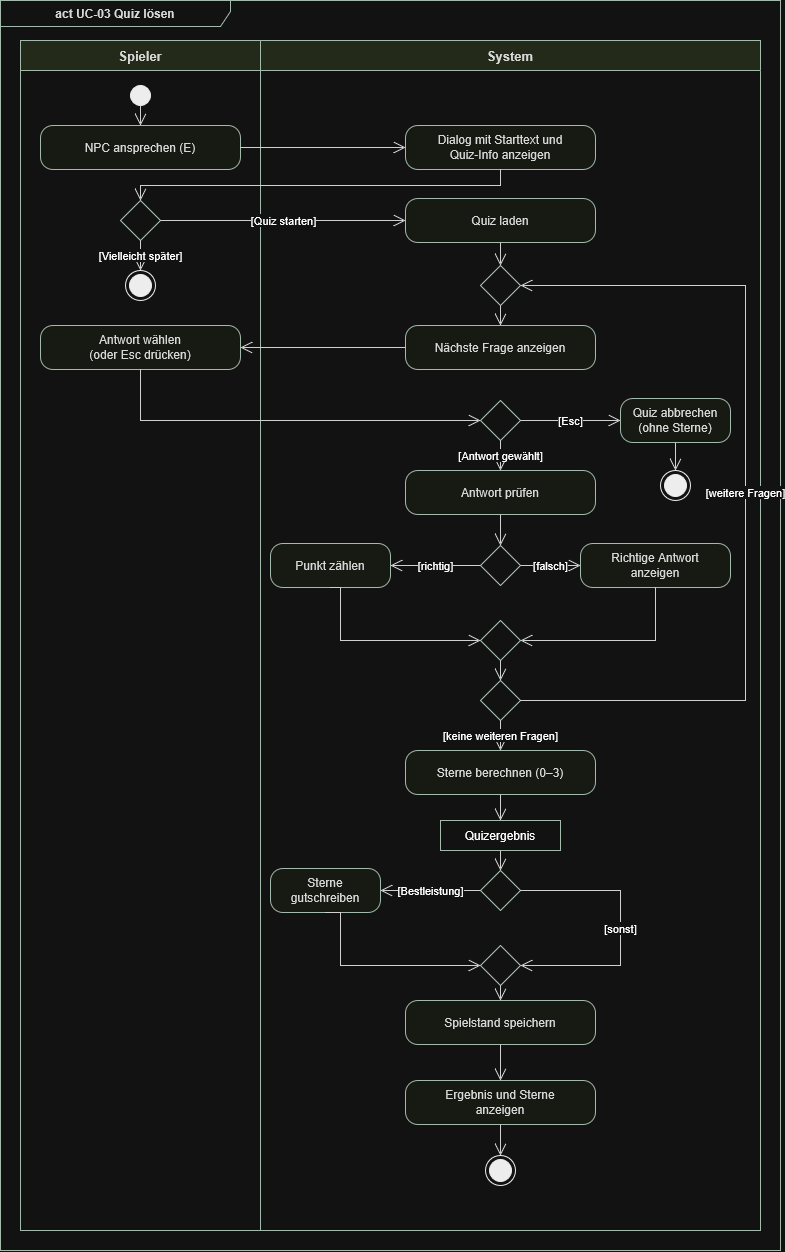

The diagram above was exported from draw.io. Its source (the exported page's mxGraphModel, read from the mxfile embedded in the PNG):
<mxGraphModel dx="1488" dy="829" grid="1" gridSize="10" guides="1" tooltips="1" connect="1" arrows="1" fold="1" page="1" pageScale="1" pageWidth="840" pageHeight="1300" math="0" shadow="0">
  <root>
    <mxCell id="0" />
    <mxCell id="1" parent="0" />
    <mxCell id="frame" parent="1" style="shape=umlFrame;whiteSpace=wrap;pointerEvents=0;fillColor=none;strokeColor=#2f4a3a;fontStyle=1;fontSize=12;fontColor=#1a1a1a;width=230;height=26;" value="act UC-03 Quiz lösen" vertex="1">
      <mxGeometry height="1250" width="780" x="20" y="20" as="geometry" />
    </mxCell>
    <mxCell id="lane0" parent="1" style="swimlane;startSize=30;horizontal=1;collapsible=0;fillColor=#e1e9d6;strokeColor=#2f4a3a;fontStyle=1;fontSize=13;fontColor=#1a1a1a;swimlaneFillColor=#ffffff;" value="Spieler" vertex="1">
      <mxGeometry height="1190" width="240" x="40" y="60" as="geometry" />
    </mxCell>
    <mxCell id="n2" parent="lane0" style="ellipse;perimeter=ellipsePerimeter;fillColor=#000000;strokeColor=#000000;" value="" vertex="1">
      <mxGeometry height="20" width="20" x="110" y="45" as="geometry" />
    </mxCell>
    <mxCell id="n3" parent="lane0" style="rounded=1;whiteSpace=wrap;arcSize=28;fillColor=#f4f8ee;strokeColor=#2f4a3a;fontSize=12;fontColor=#1a1a1a;" value="NPC ansprechen (E)" vertex="1">
      <mxGeometry height="44" width="200" x="20" y="85" as="geometry" />
    </mxCell>
    <mxCell id="n5" parent="lane0" style="rhombus;perimeter=rhombusPerimeter;fillColor=#ffffff;strokeColor=#2f4a3a;" value="" vertex="1">
      <mxGeometry height="40" width="40" x="100" y="160" as="geometry" />
    </mxCell>
    <mxCell id="n6" parent="lane0" style="ellipse;perimeter=ellipsePerimeter;shape=endState;fillColor=#000000;strokeColor=#000000;" value="" vertex="1">
      <mxGeometry height="30" width="30" x="105" y="230" as="geometry" />
    </mxCell>
    <mxCell id="n10" parent="lane0" style="rounded=1;whiteSpace=wrap;arcSize=28;fillColor=#f4f8ee;strokeColor=#2f4a3a;fontSize=12;fontColor=#1a1a1a;" value="Antwort wählen&#10;(oder Esc drücken)" vertex="1">
      <mxGeometry height="44" width="200" x="20" y="285" as="geometry" />
    </mxCell>
    <mxCell id="lane1" parent="1" style="swimlane;startSize=30;horizontal=1;collapsible=0;fillColor=#e1e9d6;strokeColor=#2f4a3a;fontStyle=1;fontSize=13;fontColor=#1a1a1a;swimlaneFillColor=#ffffff;" value="System" vertex="1">
      <mxGeometry height="1190" width="500" x="280" y="60" as="geometry" />
    </mxCell>
    <mxCell id="n4" parent="lane1" style="rounded=1;whiteSpace=wrap;arcSize=28;fillColor=#f4f8ee;strokeColor=#2f4a3a;fontSize=12;fontColor=#1a1a1a;" value="Dialog mit Starttext und&#10;Quiz-Info anzeigen" vertex="1">
      <mxGeometry height="44" width="190" x="145" y="85" as="geometry" />
    </mxCell>
    <mxCell id="n7" parent="lane1" style="rounded=1;whiteSpace=wrap;arcSize=28;fillColor=#f4f8ee;strokeColor=#2f4a3a;fontSize=12;fontColor=#1a1a1a;" value="Quiz laden" vertex="1">
      <mxGeometry height="44" width="190" x="145" y="158" as="geometry" />
    </mxCell>
    <mxCell id="n8" parent="lane1" style="rhombus;perimeter=rhombusPerimeter;fillColor=#ffffff;strokeColor=#2f4a3a;" value="" vertex="1">
      <mxGeometry height="40" width="40" x="220" y="225" as="geometry" />
    </mxCell>
    <mxCell id="n9" parent="lane1" style="rounded=1;whiteSpace=wrap;arcSize=28;fillColor=#f4f8ee;strokeColor=#2f4a3a;fontSize=12;fontColor=#1a1a1a;" value="Nächste Frage anzeigen" vertex="1">
      <mxGeometry height="44" width="190" x="145" y="285" as="geometry" />
    </mxCell>
    <mxCell id="n11" parent="lane1" style="rhombus;perimeter=rhombusPerimeter;fillColor=#ffffff;strokeColor=#2f4a3a;" value="" vertex="1">
      <mxGeometry height="40" width="40" x="220" y="360" as="geometry" />
    </mxCell>
    <mxCell id="n12" parent="lane1" style="rounded=1;whiteSpace=wrap;arcSize=28;fillColor=#f4f8ee;strokeColor=#2f4a3a;fontSize=12;fontColor=#1a1a1a;" value="Quiz abbrechen&#10;(ohne Sterne)" vertex="1">
      <mxGeometry height="44" width="110" x="360" y="358" as="geometry" />
    </mxCell>
    <mxCell id="n13" parent="lane1" style="ellipse;perimeter=ellipsePerimeter;shape=endState;fillColor=#000000;strokeColor=#000000;" value="" vertex="1">
      <mxGeometry height="30" width="30" x="400" y="430" as="geometry" />
    </mxCell>
    <mxCell id="n14" parent="lane1" style="rounded=1;whiteSpace=wrap;arcSize=28;fillColor=#f4f8ee;strokeColor=#2f4a3a;fontSize=12;fontColor=#1a1a1a;" value="Antwort prüfen" vertex="1">
      <mxGeometry height="44" width="190" x="145" y="430" as="geometry" />
    </mxCell>
    <mxCell id="n15" parent="lane1" style="rhombus;perimeter=rhombusPerimeter;fillColor=#ffffff;strokeColor=#2f4a3a;" value="" vertex="1">
      <mxGeometry height="40" width="40" x="220" y="505" as="geometry" />
    </mxCell>
    <mxCell id="n16" parent="lane1" style="rounded=1;whiteSpace=wrap;arcSize=28;fillColor=#f4f8ee;strokeColor=#2f4a3a;fontSize=12;fontColor=#1a1a1a;" value="Punkt zählen" vertex="1">
      <mxGeometry height="44" width="120" x="10" y="503" as="geometry" />
    </mxCell>
    <mxCell id="n17" parent="lane1" style="rounded=1;whiteSpace=wrap;arcSize=28;fillColor=#f4f8ee;strokeColor=#2f4a3a;fontSize=12;fontColor=#1a1a1a;" value="Richtige Antwort&#10;anzeigen" vertex="1">
      <mxGeometry height="44" width="150" x="320" y="503" as="geometry" />
    </mxCell>
    <mxCell id="n18" parent="lane1" style="rhombus;perimeter=rhombusPerimeter;fillColor=#ffffff;strokeColor=#2f4a3a;" value="" vertex="1">
      <mxGeometry height="40" width="40" x="220" y="580" as="geometry" />
    </mxCell>
    <mxCell id="n19" parent="lane1" style="rhombus;perimeter=rhombusPerimeter;fillColor=#ffffff;strokeColor=#2f4a3a;" value="" vertex="1">
      <mxGeometry height="40" width="40" x="220" y="640" as="geometry" />
    </mxCell>
    <mxCell id="n20" parent="lane1" style="rounded=1;whiteSpace=wrap;arcSize=28;fillColor=#f4f8ee;strokeColor=#2f4a3a;fontSize=12;fontColor=#1a1a1a;" value="Sterne berechnen (0–3)" vertex="1">
      <mxGeometry height="44" width="190" x="145" y="710" as="geometry" />
    </mxCell>
    <mxCell id="n21" parent="lane1" style="whiteSpace=wrap;fillColor=#ffffff;strokeColor=#2f4a3a;fontSize=12;" value="Quizergebnis" vertex="1">
      <mxGeometry height="30" width="120" x="180" y="780" as="geometry" />
    </mxCell>
    <mxCell id="n22" parent="lane1" style="rhombus;perimeter=rhombusPerimeter;fillColor=#ffffff;strokeColor=#2f4a3a;" value="" vertex="1">
      <mxGeometry height="40" width="40" x="220" y="830" as="geometry" />
    </mxCell>
    <mxCell id="n23" parent="lane1" style="rounded=1;whiteSpace=wrap;arcSize=28;fillColor=#f4f8ee;strokeColor=#2f4a3a;fontSize=12;fontColor=#1a1a1a;" value="Sterne&#10;gutschreiben" vertex="1">
      <mxGeometry height="44" width="110" x="10" y="828" as="geometry" />
    </mxCell>
    <mxCell id="n24" parent="lane1" style="rhombus;perimeter=rhombusPerimeter;fillColor=#ffffff;strokeColor=#2f4a3a;" value="" vertex="1">
      <mxGeometry height="40" width="40" x="220" y="905" as="geometry" />
    </mxCell>
    <mxCell id="n25" parent="lane1" style="rounded=1;whiteSpace=wrap;arcSize=28;fillColor=#f4f8ee;strokeColor=#2f4a3a;fontSize=12;fontColor=#1a1a1a;" value="Spielstand speichern" vertex="1">
      <mxGeometry height="44" width="190" x="145" y="960" as="geometry" />
    </mxCell>
    <mxCell id="n26" parent="lane1" style="rounded=1;whiteSpace=wrap;arcSize=28;fillColor=#f4f8ee;strokeColor=#2f4a3a;fontSize=12;fontColor=#1a1a1a;" value="Ergebnis und Sterne&#10;anzeigen" vertex="1">
      <mxGeometry height="44" width="190" x="145" y="1040" as="geometry" />
    </mxCell>
    <mxCell id="n27" parent="lane1" style="ellipse;perimeter=ellipsePerimeter;shape=endState;fillColor=#000000;strokeColor=#000000;" value="" vertex="1">
      <mxGeometry height="30" width="30" x="225" y="1115" as="geometry" />
    </mxCell>
    <mxCell id="n28" edge="1" parent="1" source="n2" style="edgeStyle=orthogonalEdgeStyle;rounded=0;html=1;endArrow=open;endFill=0;endSize=10;strokeColor=#222222;fontSize=11;labelBackgroundColor=#ffffff;" target="n3" value="">
      <mxGeometry relative="1" as="geometry" />
    </mxCell>
    <mxCell id="n29" edge="1" parent="1" source="n3" style="edgeStyle=orthogonalEdgeStyle;rounded=0;html=1;endArrow=open;endFill=0;endSize=10;strokeColor=#222222;fontSize=11;labelBackgroundColor=#ffffff;" target="n4" value="">
      <mxGeometry relative="1" as="geometry" />
    </mxCell>
    <mxCell id="n30" edge="1" parent="1" source="n4" style="edgeStyle=orthogonalEdgeStyle;rounded=0;html=1;endArrow=open;endFill=0;endSize=10;strokeColor=#222222;fontSize=11;labelBackgroundColor=#ffffff;exitX=0.5;exitY=1;exitDx=0;exitDy=0;entryX=0.5;entryY=0;entryDx=0;entryDy=0;" target="n5" value="">
      <mxGeometry relative="1" as="geometry">
        <Array as="points">
          <mxPoint x="520" y="205" />
          <mxPoint x="160" y="205" />
        </Array>
      </mxGeometry>
    </mxCell>
    <mxCell id="n31" edge="1" parent="1" source="n5" style="edgeStyle=orthogonalEdgeStyle;rounded=0;html=1;endArrow=open;endFill=0;endSize=10;strokeColor=#222222;fontSize=11;labelBackgroundColor=#ffffff;" target="n6" value="[Vielleicht später]">
      <mxGeometry relative="1" as="geometry" />
    </mxCell>
    <mxCell id="n32" edge="1" parent="1" source="n5" style="edgeStyle=orthogonalEdgeStyle;rounded=0;html=1;endArrow=open;endFill=0;endSize=10;strokeColor=#222222;fontSize=11;labelBackgroundColor=#ffffff;" target="n7" value="[Quiz starten]">
      <mxGeometry relative="1" as="geometry" />
    </mxCell>
    <mxCell id="n33" edge="1" parent="1" source="n7" style="edgeStyle=orthogonalEdgeStyle;rounded=0;html=1;endArrow=open;endFill=0;endSize=10;strokeColor=#222222;fontSize=11;labelBackgroundColor=#ffffff;" target="n8" value="">
      <mxGeometry relative="1" as="geometry" />
    </mxCell>
    <mxCell id="n34" edge="1" parent="1" source="n8" style="edgeStyle=orthogonalEdgeStyle;rounded=0;html=1;endArrow=open;endFill=0;endSize=10;strokeColor=#222222;fontSize=11;labelBackgroundColor=#ffffff;" target="n9" value="">
      <mxGeometry relative="1" as="geometry" />
    </mxCell>
    <mxCell id="n35" edge="1" parent="1" source="n9" style="edgeStyle=orthogonalEdgeStyle;rounded=0;html=1;endArrow=open;endFill=0;endSize=10;strokeColor=#222222;fontSize=11;labelBackgroundColor=#ffffff;" target="n10" value="">
      <mxGeometry relative="1" as="geometry" />
    </mxCell>
    <mxCell id="n36" edge="1" parent="1" source="n10" style="edgeStyle=orthogonalEdgeStyle;rounded=0;html=1;endArrow=open;endFill=0;endSize=10;strokeColor=#222222;fontSize=11;labelBackgroundColor=#ffffff;exitX=0.5;exitY=1;exitDx=0;exitDy=0;entryX=0;entryY=0.5;entryDx=0;entryDy=0;" target="n11" value="">
      <mxGeometry relative="1" as="geometry">
        <Array as="points">
          <mxPoint x="160" y="440" />
        </Array>
      </mxGeometry>
    </mxCell>
    <mxCell id="n37" edge="1" parent="1" source="n11" style="edgeStyle=orthogonalEdgeStyle;rounded=0;html=1;endArrow=open;endFill=0;endSize=10;strokeColor=#222222;fontSize=11;labelBackgroundColor=#ffffff;" target="n12" value="[Esc]">
      <mxGeometry relative="1" as="geometry" />
    </mxCell>
    <mxCell id="n38" edge="1" parent="1" source="n12" style="edgeStyle=orthogonalEdgeStyle;rounded=0;html=1;endArrow=open;endFill=0;endSize=10;strokeColor=#222222;fontSize=11;labelBackgroundColor=#ffffff;" target="n13" value="">
      <mxGeometry relative="1" as="geometry" />
    </mxCell>
    <mxCell id="n39" edge="1" parent="1" source="n11" style="edgeStyle=orthogonalEdgeStyle;rounded=0;html=1;endArrow=open;endFill=0;endSize=10;strokeColor=#222222;fontSize=11;labelBackgroundColor=#ffffff;" target="n14" value="[Antwort gewählt]">
      <mxGeometry relative="1" as="geometry" />
    </mxCell>
    <mxCell id="n40" edge="1" parent="1" source="n14" style="edgeStyle=orthogonalEdgeStyle;rounded=0;html=1;endArrow=open;endFill=0;endSize=10;strokeColor=#222222;fontSize=11;labelBackgroundColor=#ffffff;" target="n15" value="">
      <mxGeometry relative="1" as="geometry" />
    </mxCell>
    <mxCell id="n41" edge="1" parent="1" source="n15" style="edgeStyle=orthogonalEdgeStyle;rounded=0;html=1;endArrow=open;endFill=0;endSize=10;strokeColor=#222222;fontSize=11;labelBackgroundColor=#ffffff;" target="n16" value="[richtig]">
      <mxGeometry relative="1" as="geometry" />
    </mxCell>
    <mxCell id="n42" edge="1" parent="1" source="n15" style="edgeStyle=orthogonalEdgeStyle;rounded=0;html=1;endArrow=open;endFill=0;endSize=10;strokeColor=#222222;fontSize=11;labelBackgroundColor=#ffffff;" target="n17" value="[falsch]">
      <mxGeometry relative="1" as="geometry" />
    </mxCell>
    <mxCell id="n43" edge="1" parent="1" source="n16" style="edgeStyle=orthogonalEdgeStyle;rounded=0;html=1;endArrow=open;endFill=0;endSize=10;strokeColor=#222222;fontSize=11;labelBackgroundColor=#ffffff;exitX=0.5;exitY=1;exitDx=0;exitDy=0;entryX=0;entryY=0.5;entryDx=0;entryDy=0;" target="n18" value="">
      <mxGeometry relative="1" as="geometry">
        <Array as="points">
          <mxPoint x="360" y="660" />
        </Array>
      </mxGeometry>
    </mxCell>
    <mxCell id="n44" edge="1" parent="1" source="n17" style="edgeStyle=orthogonalEdgeStyle;rounded=0;html=1;endArrow=open;endFill=0;endSize=10;strokeColor=#222222;fontSize=11;labelBackgroundColor=#ffffff;exitX=0.5;exitY=1;exitDx=0;exitDy=0;entryX=1;entryY=0.5;entryDx=0;entryDy=0;" target="n18" value="">
      <mxGeometry relative="1" as="geometry">
        <Array as="points">
          <mxPoint x="675" y="660" />
        </Array>
      </mxGeometry>
    </mxCell>
    <mxCell id="n45" edge="1" parent="1" source="n18" style="edgeStyle=orthogonalEdgeStyle;rounded=0;html=1;endArrow=open;endFill=0;endSize=10;strokeColor=#222222;fontSize=11;labelBackgroundColor=#ffffff;" target="n19" value="">
      <mxGeometry relative="1" as="geometry" />
    </mxCell>
    <mxCell id="n46" edge="1" parent="1" source="n19" style="edgeStyle=orthogonalEdgeStyle;rounded=0;html=1;endArrow=open;endFill=0;endSize=10;strokeColor=#222222;fontSize=11;labelBackgroundColor=#ffffff;exitX=1;exitY=0.5;exitDx=0;exitDy=0;entryX=1;entryY=0.5;entryDx=0;entryDy=0;" target="n8" value="[weitere Fragen]">
      <mxGeometry relative="1" as="geometry">
        <Array as="points">
          <mxPoint x="765" y="720" />
          <mxPoint x="765" y="305" />
        </Array>
      </mxGeometry>
    </mxCell>
    <mxCell id="n47" edge="1" parent="1" source="n19" style="edgeStyle=orthogonalEdgeStyle;rounded=0;html=1;endArrow=open;endFill=0;endSize=10;strokeColor=#222222;fontSize=11;labelBackgroundColor=#ffffff;" target="n20" value="[keine weiteren Fragen]">
      <mxGeometry relative="1" as="geometry" />
    </mxCell>
    <mxCell id="n48" edge="1" parent="1" source="n20" style="edgeStyle=orthogonalEdgeStyle;rounded=0;html=1;endArrow=open;endFill=0;endSize=10;strokeColor=#222222;fontSize=11;labelBackgroundColor=#ffffff;" target="n21" value="">
      <mxGeometry relative="1" as="geometry" />
    </mxCell>
    <mxCell id="n49" edge="1" parent="1" source="n21" style="edgeStyle=orthogonalEdgeStyle;rounded=0;html=1;endArrow=open;endFill=0;endSize=10;strokeColor=#222222;fontSize=11;labelBackgroundColor=#ffffff;" target="n22" value="">
      <mxGeometry relative="1" as="geometry" />
    </mxCell>
    <mxCell id="n50" edge="1" parent="1" source="n22" style="edgeStyle=orthogonalEdgeStyle;rounded=0;html=1;endArrow=open;endFill=0;endSize=10;strokeColor=#222222;fontSize=11;labelBackgroundColor=#ffffff;" target="n23" value="[Bestleistung]">
      <mxGeometry relative="1" as="geometry" />
    </mxCell>
    <mxCell id="n51" edge="1" parent="1" source="n22" style="edgeStyle=orthogonalEdgeStyle;rounded=0;html=1;endArrow=open;endFill=0;endSize=10;strokeColor=#222222;fontSize=11;labelBackgroundColor=#ffffff;exitX=1;exitY=0.5;exitDx=0;exitDy=0;entryX=1;entryY=0.5;entryDx=0;entryDy=0;" target="n24" value="[sonst]">
      <mxGeometry relative="1" as="geometry">
        <Array as="points">
          <mxPoint x="640" y="910" />
          <mxPoint x="640" y="985" />
        </Array>
      </mxGeometry>
    </mxCell>
    <mxCell id="n52" edge="1" parent="1" source="n23" style="edgeStyle=orthogonalEdgeStyle;rounded=0;html=1;endArrow=open;endFill=0;endSize=10;strokeColor=#222222;fontSize=11;labelBackgroundColor=#ffffff;exitX=0.5;exitY=1;exitDx=0;exitDy=0;entryX=0;entryY=0.5;entryDx=0;entryDy=0;" target="n24" value="">
      <mxGeometry relative="1" as="geometry">
        <Array as="points">
          <mxPoint x="360" y="985" />
        </Array>
      </mxGeometry>
    </mxCell>
    <mxCell id="n53" edge="1" parent="1" source="n24" style="edgeStyle=orthogonalEdgeStyle;rounded=0;html=1;endArrow=open;endFill=0;endSize=10;strokeColor=#222222;fontSize=11;labelBackgroundColor=#ffffff;" target="n25" value="">
      <mxGeometry relative="1" as="geometry" />
    </mxCell>
    <mxCell id="n54" edge="1" parent="1" source="n25" style="edgeStyle=orthogonalEdgeStyle;rounded=0;html=1;endArrow=open;endFill=0;endSize=10;strokeColor=#222222;fontSize=11;labelBackgroundColor=#ffffff;" target="n26" value="">
      <mxGeometry relative="1" as="geometry" />
    </mxCell>
    <mxCell id="n55" edge="1" parent="1" source="n26" style="edgeStyle=orthogonalEdgeStyle;rounded=0;html=1;endArrow=open;endFill=0;endSize=10;strokeColor=#222222;fontSize=11;labelBackgroundColor=#ffffff;" target="n27" value="">
      <mxGeometry relative="1" as="geometry" />
    </mxCell>
  </root>
</mxGraphModel>